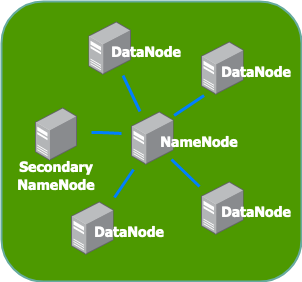

The diagram above was exported from draw.io. Its source (the exported page's mxGraphModel, read from the mxfile embedded in the PNG):
<mxGraphModel dx="865" dy="531" grid="1" gridSize="10" guides="1" tooltips="1" connect="1" arrows="1" fold="1" page="1" pageScale="1" pageWidth="827" pageHeight="1169" math="0" shadow="0">
  <root>
    <mxCell id="0" />
    <mxCell id="1" parent="0" />
    <mxCell id="ZQkqI10GigDktIhaqbwP-14" value="" style="rounded=1;whiteSpace=wrap;html=1;fillColor=#4D9900;strokeColor=#67AB9F;strokeWidth=2;shadow=0;glass=0;" parent="1" vertex="1">
      <mxGeometry x="70" y="80" width="300" height="280" as="geometry" />
    </mxCell>
    <mxCell id="ZQkqI10GigDktIhaqbwP-1" value="" style="points=[];aspect=fixed;html=1;align=center;shadow=0;dashed=0;image;image=img/lib/allied_telesis/computer_and_terminals/Server_Desktop.svg;" parent="1" vertex="1">
      <mxGeometry x="270" y="120" width="42.599999999999994" height="54" as="geometry" />
    </mxCell>
    <mxCell id="ZQkqI10GigDktIhaqbwP-2" value="" style="points=[];aspect=fixed;html=1;align=center;shadow=0;dashed=0;image;image=img/lib/allied_telesis/computer_and_terminals/Server_Desktop.svg;" parent="1" vertex="1">
      <mxGeometry x="157.4" y="100" width="42.599999999999994" height="54" as="geometry" />
    </mxCell>
    <mxCell id="ZQkqI10GigDktIhaqbwP-3" value="" style="points=[];aspect=fixed;html=1;align=center;shadow=0;dashed=0;image;image=img/lib/allied_telesis/computer_and_terminals/Server_Desktop.svg;" parent="1" vertex="1">
      <mxGeometry x="103.7" y="186" width="42.599999999999994" height="54" as="geometry" />
    </mxCell>
    <mxCell id="ZQkqI10GigDktIhaqbwP-4" value="" style="points=[];aspect=fixed;html=1;align=center;shadow=0;dashed=0;image;image=img/lib/allied_telesis/computer_and_terminals/Server_Desktop.svg;" parent="1" vertex="1">
      <mxGeometry x="270" y="260" width="42.599999999999994" height="54" as="geometry" />
    </mxCell>
    <mxCell id="ZQkqI10GigDktIhaqbwP-5" value="" style="points=[];aspect=fixed;html=1;align=center;shadow=0;dashed=0;image;image=img/lib/allied_telesis/computer_and_terminals/Server_Desktop.svg;" parent="1" vertex="1">
      <mxGeometry x="140" y="280" width="42.599999999999994" height="54" as="geometry" />
    </mxCell>
    <mxCell id="ZQkqI10GigDktIhaqbwP-6" value="" style="points=[];aspect=fixed;html=1;align=center;shadow=0;dashed=0;image;image=img/lib/allied_telesis/computer_and_terminals/Server_Desktop.svg;" parent="1" vertex="1">
      <mxGeometry x="200" y="190" width="42.599999999999994" height="54" as="geometry" />
    </mxCell>
    <mxCell id="ZQkqI10GigDktIhaqbwP-7" value="" style="endArrow=none;html=1;strokeColor=#007FFF;strokeWidth=3;" parent="1" source="ZQkqI10GigDktIhaqbwP-6" target="ZQkqI10GigDktIhaqbwP-2" edge="1">
      <mxGeometry width="50" height="50" relative="1" as="geometry">
        <mxPoint x="390" y="310" as="sourcePoint" />
        <mxPoint x="212" y="150" as="targetPoint" />
        <Array as="points" />
      </mxGeometry>
    </mxCell>
    <mxCell id="ZQkqI10GigDktIhaqbwP-9" value="" style="endArrow=none;html=1;strokeColor=#007FFF;strokeWidth=3;" parent="1" edge="1">
      <mxGeometry width="50" height="50" relative="1" as="geometry">
        <mxPoint x="190" y="212" as="sourcePoint" />
        <mxPoint x="160" y="211" as="targetPoint" />
        <Array as="points">
          <mxPoint x="170" y="211" />
        </Array>
      </mxGeometry>
    </mxCell>
    <mxCell id="ZQkqI10GigDktIhaqbwP-10" value="" style="endArrow=none;html=1;strokeColor=#007FFF;strokeWidth=3;" parent="1" edge="1">
      <mxGeometry width="50" height="50" relative="1" as="geometry">
        <mxPoint x="242.6" y="194" as="sourcePoint" />
        <mxPoint x="272.6" y="174" as="targetPoint" />
        <Array as="points" />
      </mxGeometry>
    </mxCell>
    <mxCell id="ZQkqI10GigDktIhaqbwP-11" value="" style="endArrow=none;html=1;exitX=-0.047;exitY=0.093;exitDx=0;exitDy=0;exitPerimeter=0;strokeColor=#007FFF;strokeWidth=3;" parent="1" source="ZQkqI10GigDktIhaqbwP-4" edge="1">
      <mxGeometry width="50" height="50" relative="1" as="geometry">
        <mxPoint x="242.5996000000001" y="276.97400000000005" as="sourcePoint" />
        <mxPoint x="240" y="238" as="targetPoint" />
        <Array as="points" />
      </mxGeometry>
    </mxCell>
    <mxCell id="fttmRLWdb-XNSxahPjtn-1" value="" style="endArrow=none;html=1;strokeColor=#007FFF;strokeWidth=3;entryX=0.047;entryY=1.074;entryDx=0;entryDy=0;entryPerimeter=0;exitX=1.009;exitY=-0.074;exitDx=0;exitDy=0;exitPerimeter=0;" edge="1" parent="1" source="ZQkqI10GigDktIhaqbwP-5" target="ZQkqI10GigDktIhaqbwP-6">
      <mxGeometry width="50" height="50" relative="1" as="geometry">
        <mxPoint x="189.99999999999994" y="290" as="sourcePoint" />
        <mxPoint x="189.99999999999994" y="244" as="targetPoint" />
        <Array as="points" />
      </mxGeometry>
    </mxCell>
    <mxCell id="fttmRLWdb-XNSxahPjtn-5" value="&lt;div&gt;&lt;font size=&quot;1&quot; color=&quot;#FFFFFF&quot;&gt;&lt;b&gt;&lt;font style=&quot;font-size: 14px&quot; face=&quot;Tahoma&quot;&gt;NameNode&lt;/font&gt;&lt;/b&gt;&lt;/font&gt;&lt;/div&gt;" style="text;html=1;strokeColor=none;fillColor=none;align=center;verticalAlign=middle;whiteSpace=wrap;rounded=0;" vertex="1" parent="1">
      <mxGeometry x="222.6" y="210" width="90" height="20" as="geometry" />
    </mxCell>
    <mxCell id="fttmRLWdb-XNSxahPjtn-7" value="&lt;div&gt;&lt;font size=&quot;1&quot; color=&quot;#FFFFFF&quot;&gt;&lt;b&gt;&lt;font style=&quot;font-size: 14px&quot; face=&quot;Tahoma&quot;&gt;DataNode&lt;/font&gt;&lt;/b&gt;&lt;/font&gt;&lt;/div&gt;" style="text;html=1;strokeColor=none;fillColor=none;align=center;verticalAlign=middle;whiteSpace=wrap;rounded=0;" vertex="1" parent="1">
      <mxGeometry x="280" y="280" width="90" height="20" as="geometry" />
    </mxCell>
    <mxCell id="fttmRLWdb-XNSxahPjtn-8" value="&lt;div&gt;&lt;font size=&quot;1&quot; color=&quot;#FFFFFF&quot;&gt;&lt;b&gt;&lt;font style=&quot;font-size: 14px&quot; face=&quot;Tahoma&quot;&gt;DataNode&lt;/font&gt;&lt;/b&gt;&lt;/font&gt;&lt;/div&gt;" style="text;html=1;strokeColor=none;fillColor=none;align=center;verticalAlign=middle;whiteSpace=wrap;rounded=0;" vertex="1" parent="1">
      <mxGeometry x="280" y="140" width="90" height="20" as="geometry" />
    </mxCell>
    <mxCell id="fttmRLWdb-XNSxahPjtn-9" value="&lt;div&gt;&lt;font size=&quot;1&quot; color=&quot;#FFFFFF&quot;&gt;&lt;b&gt;&lt;font style=&quot;font-size: 14px&quot; face=&quot;Tahoma&quot;&gt;DataNode&lt;/font&gt;&lt;/b&gt;&lt;/font&gt;&lt;/div&gt;" style="text;html=1;strokeColor=none;fillColor=none;align=center;verticalAlign=middle;whiteSpace=wrap;rounded=0;" vertex="1" parent="1">
      <mxGeometry x="170" y="120" width="90" height="20" as="geometry" />
    </mxCell>
    <mxCell id="fttmRLWdb-XNSxahPjtn-13" value="&lt;div&gt;&lt;font size=&quot;1&quot; color=&quot;#FFFFFF&quot;&gt;&lt;b&gt;&lt;font style=&quot;font-size: 14px&quot; face=&quot;Tahoma&quot;&gt;DataNode&lt;/font&gt;&lt;/b&gt;&lt;/font&gt;&lt;/div&gt;" style="text;html=1;strokeColor=none;fillColor=none;align=center;verticalAlign=middle;whiteSpace=wrap;rounded=0;" vertex="1" parent="1">
      <mxGeometry x="152.6" y="300" width="90" height="20" as="geometry" />
    </mxCell>
    <mxCell id="fttmRLWdb-XNSxahPjtn-15" value="&lt;div&gt;&lt;font size=&quot;1&quot; color=&quot;#FFFFFF&quot;&gt;&lt;b&gt;&lt;font style=&quot;font-size: 14px&quot; face=&quot;Tahoma&quot;&gt;Secondary NameNode&lt;/font&gt;&lt;/b&gt;&lt;/font&gt;&lt;/div&gt;" style="text;html=1;strokeColor=none;fillColor=none;align=center;verticalAlign=middle;whiteSpace=wrap;rounded=0;" vertex="1" parent="1">
      <mxGeometry x="80" y="244" width="90" height="20" as="geometry" />
    </mxCell>
  </root>
</mxGraphModel>